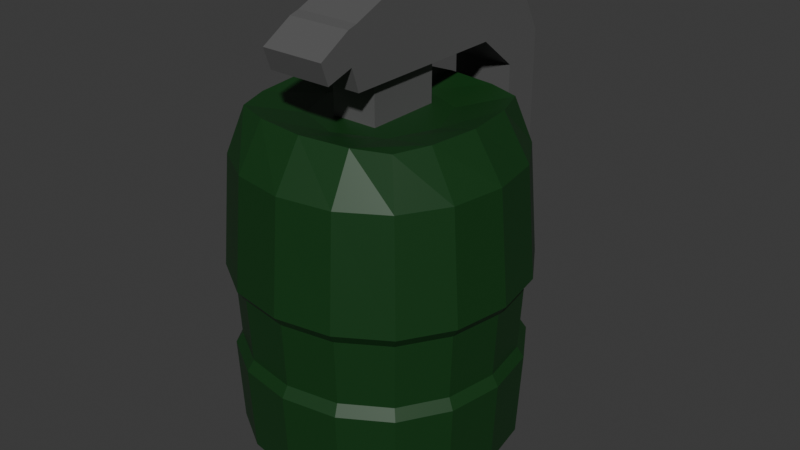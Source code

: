 # Source: ModularFrag4.blend  (saved by Blender 4.1.23; exported with 4.5.12 LTS)
import bpy
from mathutils import Matrix  # noqa: F401  (used for matrix-valued properties, if any)

bpy.ops.wm.read_factory_settings(use_empty=True)
scene = bpy.context.scene
scene.name = 'Scene'

# ---- collections
col_collection = bpy.data.collections.new('Collection'); scene.collection.children.link(col_collection)

# ---- materials (node trees are filled in below, after node groups)
mat_material_001 = bpy.data.materials.new('Material.001')
mat_material_001.use_transparent_shadow = False
mat_material_002 = bpy.data.materials.new('Material.002')
mat_material_002.use_transparent_shadow = False

# ---- material node trees
mat_material_001.use_nodes = True; mat_material_001.node_tree.nodes.clear()
_N = mat_material_001.node_tree.nodes; _L = mat_material_001.node_tree.links
n0 = _N.new('ShaderNodeBsdfPrincipled'); n0.name = 'Principled BSDF'; n0.location = (10, 300)
n0.inputs[0].default_value = (0.1053, 0.1053, 0.1053, 1.0)
n1 = _N.new('ShaderNodeOutputMaterial'); n1.name = 'Material Output'; n1.location = (300, 300)
_L.new(n0.outputs[0], n1.inputs[0])
n1.is_active_output = True
mat_material_002.use_nodes = True; mat_material_002.node_tree.nodes.clear()
_N = mat_material_002.node_tree.nodes; _L = mat_material_002.node_tree.links
n0 = _N.new('ShaderNodeBsdfPrincipled'); n0.name = 'Principled BSDF'; n0.location = (10, 300)
n0.inputs[0].default_value = (0.004632, 0.04644, 0.00776, 1.0)
n1 = _N.new('ShaderNodeOutputMaterial'); n1.name = 'Material Output'; n1.location = (300, 300)
_L.new(n0.outputs[0], n1.inputs[0])
n1.is_active_output = True

# ---- world
world_world = bpy.data.worlds.new('World'); scene.world = world_world
world_world.use_nodes = True; world_world.node_tree.nodes.clear()
_N = world_world.node_tree.nodes; _L = world_world.node_tree.links
n0 = _N.new('ShaderNodeOutputWorld'); n0.name = 'World Output'; n0.location = (300, 300)
n1 = _N.new('ShaderNodeBackground'); n1.name = 'Background'; n1.location = (10, 300)
n1.inputs[0].default_value = (0.05088, 0.05088, 0.05088, 1.0)
_L.new(n1.outputs[0], n0.inputs[0])
n0.is_active_output = True
world_world.color = (0.05088, 0.05088, 0.05088)
world_world.use_sun_shadow = False
world_world.sun_shadow_jitter_overblur = 0.0

# ---- meshes
me_cube_002 = bpy.data.meshes.new('Cube.002')
me_cube_002.from_pydata([(-0.7409, -0.7409, -0.5296), (-0.7409, -0.7409, 0.281), (-0.7409, 0.7409, -0.5296), (-0.7409, 0.7409, 0.281), (0.7409, -0.7409, -0.5296), (0.7409, -0.7409, 0.281), (0.7409, 0.7409, -0.5296), (0.7409, 0.7409, 0.281), (-1.0, -1.29, 0.3105), (-1.0, 2.057, 0.3156), (1.0, -1.29, 0.3105), (1.0, 2.057, 0.3156), (-1.0, -1.308, 1.478), (-1.0, 2.056, 1.483), (1.0, -1.308, 1.478), (1.0, 2.056, 1.483), (-1.0, -0.6545, 1.767), (-1.0, 2.061, 1.772), (1.0, -0.6545, 1.767), (1.0, 2.061, 1.772), (-1.0, -1.437, 0.7877), (1.0, -1.437, 0.7877), (-1.0, -1.497, 1.42), (1.0, -1.497, 1.42), (-1.0, -1.965, 0.6155), (1.0, -1.965, 0.6155), (-1.0, -2.108, 1.043), (1.0, -2.108, 1.043), (-1.0, 2.842, -0.3424), (1.0, 2.842, -0.3424), (-1.0, 3.633, 0.1756), (1.0, 3.633, 0.1756), (-1.0, 3.083, 1.239), (1.0, 3.083, 1.239), (-1.0, 2.869, -5.767), (1.0, 2.869, -5.767), (-1.0, 3.661, -6.734), (1.0, 3.661, -6.734)], [], [(0, 1, 3, 2), (2, 3, 7, 6), (6, 7, 5, 4), (4, 5, 1, 0), (2, 6, 4, 0), (7, 3, 9, 11), (10, 11, 15, 14), (5, 7, 11, 10), (3, 1, 8, 9), (1, 5, 10, 8), (12, 14, 18, 16), (9, 8, 12, 13), (10, 14, 23, 21), (11, 9, 28, 29), (19, 17, 16, 18), (19, 15, 31, 33), (14, 15, 19, 18), (13, 12, 16, 17), (21, 23, 27, 25), (14, 12, 22, 23), (8, 10, 21, 20), (12, 8, 20, 22), (24, 25, 27, 26), (20, 21, 25, 24), (22, 20, 24, 26), (23, 22, 26, 27), (31, 29, 35, 37), (31, 30, 32, 33), (15, 11, 29, 31), (17, 19, 33, 32), (9, 13, 30, 28), (13, 17, 32, 30), (35, 34, 36, 37), (29, 28, 34, 35), (28, 30, 36, 34), (30, 31, 37, 36)])
_uv = me_cube_002.uv_layers.new(name='UVMap')
_uv.uv.foreach_set('vector', [0.375, 0.0, 0.625, 0.0, 0.625, 0.25, 0.375, 0.25, 0.375, 0.25, 0.625, 0.25, 0.625, 0.5, 0.375, 0.5, 0.375, 0.5, 0.625, 0.5, 0.625, 0.75, 0.375, 0.75, 0.375, 0.75, 0.625, 0.75, 0.625, 1.0, 0.375, 1.0, 0.125, 0.5, 0.375, 0.5, 0.375, 0.75, 0.125, 0.75, 0.625, 0.5, 0.625, 0.25, 0.625, 0.25, 0.625, 0.5, 0.625, 0.75, 0.625, 0.5, 0.625, 0.5, 0.625, 0.75, 0.625, 0.75, 0.625, 0.5, 0.625, 0.5, 0.625, 0.75, 0.625, 0.25, 0.625, 0.0, 0.625, 0.0, 0.625, 0.25, 0.625, 1.0, 0.625, 0.75, 0.625, 0.75, 0.625, 1.0, 0.625, 1.0, 0.625, 0.75, 0.625, 0.75, 0.625, 1.0, 0.625, 0.25, 0.625, 0.0, 0.625, 0.0, 0.625, 0.25, 0.625, 0.75, 0.625, 0.75, 0.625, 0.75, 0.625, 0.75, 0.625, 0.5, 0.625, 0.25, 0.625, 0.25, 0.625, 0.5, 0.625, 0.5, 0.875, 0.5, 0.875, 0.75, 0.625, 0.75, 0.625, 0.5, 0.625, 0.5, 0.625, 0.5, 0.625, 0.5, 0.625, 0.75, 0.625, 0.5, 0.625, 0.5, 0.625, 0.75, 0.625, 0.25, 0.625, 0.0, 0.625, 0.0, 0.625, 0.25, 0.625, 0.75, 0.625, 0.75, 0.625, 0.75, 0.625, 0.75, 0.625, 0.75, 0.625, 1.0, 0.625, 1.0, 0.625, 0.75, 0.625, 1.0, 0.625, 0.75, 0.625, 0.75, 0.625, 1.0, 0.625, 0.0, 0.625, 0.0, 0.625, 0.0, 0.625, 0.0, 0.625, 1.0, 0.625, 0.75, 0.625, 0.75, 0.625, 1.0, 0.625, 1.0, 0.625, 0.75, 0.625, 0.75, 0.625, 1.0, 0.625, 0.0, 0.625, 0.0, 0.625, 0.0, 0.625, 0.0, 0.625, 0.75, 0.625, 1.0, 0.625, 1.0, 0.625, 0.75, 0.625, 0.5, 0.625, 0.5, 0.625, 0.5, 0.625, 0.5, 0.625, 0.5, 0.625, 0.25, 0.625, 0.25, 0.625, 0.5, 0.625, 0.5, 0.625, 0.5, 0.625, 0.5, 0.625, 0.5, 0.875, 0.5, 0.625, 0.5, 0.625, 0.5, 0.875, 0.5, 0.625, 0.25, 0.625, 0.25, 0.625, 0.25, 0.625, 0.25, 0.625, 0.25, 0.625, 0.25, 0.625, 0.25, 0.625, 0.25, 0.625, 0.5, 0.625, 0.25, 0.625, 0.25, 0.625, 0.5, 0.625, 0.5, 0.625, 0.25, 0.625, 0.25, 0.625, 0.5, 0.625, 0.25, 0.625, 0.25, 0.625, 0.25, 0.625, 0.25, 0.625, 0.25, 0.625, 0.5, 0.625, 0.5, 0.625, 0.25])
me_cube_002.materials.append(mat_material_001)
me_cube_002.update()
me_cube_001 = bpy.data.meshes.new('Cube.001')
me_cube_001.from_pydata([(-0.5, -0.5, -1.104), (-0.5, 0.5, -1.104), (0.5, -0.5, -1.104), (0.5, 0.5, -1.104), (-0.5729, 0.2966, -1.104), (-0.6096, 9.313e-10, -1.104), (-0.5729, -0.2966, -1.104), (-0.5768, -0.5768, -0.06203), (-0.5729, -0.5729, 0.6601), (-0.5729, 0.5729, 0.6601), (-0.5768, 0.5768, -0.06203), (0.2966, 0.5729, -1.104), (1.583e-08, 0.6096, -1.104), (-0.2966, 0.5729, -1.104), (0.5729, 0.5729, 0.6601), (0.5768, 0.5768, -0.06203), (0.5729, -0.2966, -1.104), (0.6096, -1.676e-08, -1.104), (0.5729, 0.2966, -1.104), (0.5729, -0.5729, 0.6601), (0.5768, -0.5768, -0.06203), (-0.2966, -0.5729, -1.104), (-1.211e-08, -0.6096, -1.104), (0.2966, -0.5729, -1.104), (-0.7397, -0.3153, -0.06203), (-0.729, -0.3162, 0.6601), (-0.7942, -1.052e-08, -0.06202), (-0.7818, -5.588e-09, 0.6601), (-0.7397, 0.3153, -0.06203), (-0.729, 0.3162, 0.6601), (-0.3153, 0.7397, -0.06203), (-0.3162, 0.729, 0.6601), (1.021e-08, 0.7942, -0.06202), (-5.588e-09, 0.7818, 0.6601), (0.3153, 0.7397, -0.06203), (0.3162, 0.729, 0.6601), (0.7397, 0.3153, -0.06203), (0.729, 0.3162, 0.6601), (0.7942, -1.385e-08, -0.06202), (0.7818, 5.588e-09, 0.6601), (0.7397, -0.3153, -0.06203), (0.729, -0.3162, 0.6601), (0.3153, -0.7397, -0.06203), (0.3162, -0.729, 0.6601), (-9.933e-09, -0.7942, -0.06202), (5.588e-09, -0.7818, 0.6601), (-0.3153, -0.7397, -0.06203), (-0.3162, -0.729, 0.6601), (-0.2759, 0.2759, -1.104), (2.389e-17, 0.3901, -1.104), (0.2759, 0.2759, -1.104), (-0.3901, 3.725e-09, -1.104), (-0.5927, -0.5927, -0.5088), (0.3901, 3.725e-09, -1.104), (-0.2759, -0.2759, -1.104), (-7.167e-17, -0.3901, -1.104), (0.2759, -0.2759, -1.104), (-0.5, -0.5, 0.9263), (-0.5, 0.5, 0.9263), (0.5, -0.5, 0.9263), (0.5, 0.5, 0.9263), (-0.5729, -0.2966, 0.9263), (-0.6096, -6.519e-09, 0.9263), (-0.5729, 0.2966, 0.9263), (-0.2966, 0.5729, 0.9263), (-5.588e-09, 0.6096, 0.9263), (0.2966, 0.5729, 0.9263), (2.389e-17, 0.3901, -1.271), (0.5729, 0.2966, 0.9263), (0.6096, -1.863e-09, 0.9263), (0.5729, -0.2966, 0.9263), (0.2966, -0.5729, 0.9263), (-9.313e-10, -0.6096, 0.9263), (-0.2966, -0.5729, 0.9263), (0.0, -5.588e-09, -1.271), (-0.3901, 3.725e-09, -1.271), (0.2759, 0.2759, -1.271), (-0.2759, 0.2759, -1.271), (0.2759, 0.2759, 0.8728), (1.705e-08, 0.3901, 0.8728), (-0.2759, 0.2759, 0.8728), (0.3901, -3.568e-08, 0.8728), (-9.313e-10, -1.397e-08, 0.8728), (-0.3901, -1.573e-09, 0.8728), (0.2759, -0.2759, 0.8728), (-1.705e-08, -0.3901, 0.8728), (-0.2759, -0.2759, 0.8728), (-0.5129, -0.5129, -1.104), (-0.5758, -0.5758, -1.018), (-0.5758, 0.5758, -1.018), (-0.5129, 0.5129, -1.104), (0.5758, 0.5758, -1.018), (0.5129, 0.5129, -1.104), (0.5758, -0.5758, -1.018), (0.5129, -0.5129, -1.104), (-0.6394, -0.305, -1.104), (-0.7331, -0.3175, -1.018), (-0.7863, 8.497e-09, -1.018), (-0.6906, 5.31e-09, -1.104), (-0.7331, 0.3175, -1.018), (-0.6394, 0.305, -1.104), (-0.305, 0.6394, -1.104), (-0.3175, 0.7331, -1.018), (2.391e-08, 0.7863, -1.018), (2.021e-08, 0.6906, -1.104), (0.3175, 0.7331, -1.018), (0.305, 0.6394, -1.104), (0.6394, 0.305, -1.104), (0.7331, 0.3175, -1.018), (0.7863, -2.763e-08, -1.018), (0.6906, -2.246e-08, -1.104), (0.7331, -0.3175, -1.018), (0.6394, -0.305, -1.104), (0.305, -0.6394, -1.104), (0.3175, -0.7331, -1.018), (-2.391e-08, -0.7863, -1.018), (-1.824e-08, -0.6906, -1.104), (-0.3175, -0.7331, -1.018), (-0.305, -0.6394, -1.104), (0.3901, 3.725e-09, -1.271), (-0.2759, -0.2759, -1.271), (-7.167e-17, -0.3901, -1.271), (0.2759, -0.2759, -1.271), (-0.721, -0.3095, -0.4468), (-0.3253, -0.7575, -0.5088), (-0.5927, 0.5927, -0.5088), (-0.3095, 0.721, -0.4468), (-0.7575, 0.3253, -0.5088), (0.5927, 0.5927, -0.5088), (0.721, 0.3095, -0.4468), (0.3253, 0.7575, -0.5088), (0.5927, -0.5927, -0.5088), (0.3095, -0.721, -0.4468), (0.7575, -0.3253, -0.5088), (-0.7738, -1.956e-09, -0.4468), (1.583e-08, 0.7738, -0.4468), (0.7738, -1.947e-08, -0.4468), (-1.555e-08, -0.7738, -0.4468), (-0.7818, -0.3331, -5.588e-09), (-0.8395, -1.211e-08, 5.588e-09), (-0.7818, 0.3331, 1.118e-08), (-0.6096, -0.6096, -1.863e-09), (-0.6096, 0.6096, -2.794e-09), (-0.3331, 0.7818, -9.313e-09), (9.313e-09, 0.8395, 4.657e-09), (0.3331, 0.7818, 7.451e-09), (0.6096, 0.6096, -2.794e-09), (0.7818, 0.3331, -9.313e-09), (0.8395, -1.304e-08, 5.588e-09), (0.7818, -0.3331, 7.451e-09), (0.6096, -0.6096, -2.794e-09), (0.3331, -0.7818, -9.313e-09), (-9.313e-09, -0.8395, 4.657e-09), (-0.3331, -0.7818, 7.451e-09), (-1.661e-08, -0.8129, -0.5088), (-0.3095, -0.721, -0.4468), (-0.564, -0.564, -0.4468), (-0.7575, -0.3253, -0.5088), (-0.564, 0.564, -0.4468), (-0.3253, 0.7575, -0.5088), (-0.8129, -1.805e-09, -0.5088), (0.8129, -2.034e-08, -0.5088), (0.721, -0.3095, -0.4468), (0.3253, -0.7575, -0.5088), (0.564, -0.564, -0.4468), (1.661e-08, 0.8129, -0.5088), (0.3095, 0.721, -0.4468), (0.7575, 0.3253, -0.5088), (0.564, 0.564, -0.4468), (-0.721, 0.3095, -0.4468)], [], [(6, 95, 98, 5), (138, 25, 27, 139), (5, 98, 100, 4), (139, 27, 29, 140), (155, 46, 7, 156), (0, 87, 95, 6), (141, 8, 25, 138), (140, 29, 9, 142), (1, 90, 101, 13), (169, 28, 10, 158), (126, 30, 32, 135), (134, 26, 28, 169), (13, 101, 104, 12), (143, 31, 33, 144), (12, 104, 106, 11), (144, 33, 35, 145), (168, 15, 36, 129), (4, 100, 90, 1), (142, 9, 31, 143), (145, 35, 14, 146), (3, 92, 107, 18), (166, 34, 15, 168), (129, 36, 38, 136), (135, 32, 34, 166), (18, 107, 110, 17), (147, 37, 39, 148), (17, 110, 112, 16), (148, 39, 41, 149), (164, 20, 42, 132), (11, 106, 92, 3), (146, 14, 37, 147), (149, 41, 19, 150), (2, 94, 113, 23), (162, 40, 20, 164), (132, 42, 44, 137), (136, 38, 40, 162), (23, 113, 116, 22), (151, 43, 45, 152), (22, 116, 118, 21), (152, 45, 47, 153), (123, 24, 26, 134), (16, 112, 94, 2), (150, 19, 43, 151), (153, 47, 8, 141), (158, 10, 30, 126), (156, 7, 24, 123), (137, 44, 46, 155), (48, 49, 67, 77), (56, 55, 121, 122), (51, 48, 77, 75), (50, 53, 119, 76), (1, 13, 48, 4), (13, 12, 49, 48), (12, 11, 50, 49), (11, 3, 18, 50), (50, 18, 17, 53), (53, 17, 16, 56), (56, 16, 2, 23), (55, 56, 23, 22), (54, 55, 22, 21), (6, 54, 21, 0), (5, 51, 54, 6), (4, 48, 51, 5), (8, 57, 61, 25), (25, 61, 62, 27), (27, 62, 63, 29), (29, 63, 58, 9), (9, 58, 64, 31), (31, 64, 65, 33), (33, 65, 66, 35), (35, 66, 60, 14), (14, 60, 68, 37), (37, 68, 69, 39), (39, 69, 70, 41), (41, 70, 59, 19), (19, 59, 71, 43), (43, 71, 72, 45), (45, 72, 73, 47), (47, 73, 57, 8), (78, 79, 82, 81), (79, 80, 83, 82), (81, 82, 85, 84), (82, 83, 86, 85), (60, 66, 78, 68), (66, 65, 79, 78), (65, 64, 80, 79), (64, 58, 63, 80), (80, 63, 62, 83), (83, 62, 61, 86), (86, 61, 57, 73), (85, 86, 73, 72), (84, 85, 72, 71), (70, 84, 71, 59), (69, 81, 84, 70), (68, 78, 81, 69), (96, 97, 98, 95), (97, 99, 100, 98), (88, 96, 95, 87), (90, 100, 99, 89), (102, 103, 104, 101), (103, 105, 106, 104), (89, 102, 101, 90), (92, 106, 105, 91), (108, 109, 110, 107), (109, 111, 112, 110), (91, 108, 107, 92), (94, 112, 111, 93), (114, 115, 116, 113), (115, 117, 118, 116), (93, 114, 113, 94), (87, 118, 117, 88), (21, 118, 87, 0), (77, 67, 74, 75), (67, 76, 119, 74), (75, 74, 121, 120), (74, 119, 122, 121), (53, 56, 122, 119), (54, 51, 75, 120), (49, 50, 76, 67), (55, 54, 120, 121), (115, 154, 124, 117), (88, 52, 157, 96), (89, 125, 159, 102), (96, 157, 160, 97), (109, 161, 133, 111), (114, 163, 154, 115), (111, 133, 131, 93), (93, 131, 163, 114), (103, 165, 130, 105), (108, 167, 161, 109), (105, 130, 128, 91), (91, 128, 167, 108), (97, 160, 127, 99), (102, 159, 165, 103), (99, 127, 125, 89), (117, 124, 52, 88), (26, 24, 138, 139), (28, 26, 139, 140), (24, 7, 141, 138), (10, 28, 140, 142), (32, 30, 143, 144), (34, 32, 144, 145), (30, 10, 142, 143), (15, 34, 145, 146), (38, 36, 147, 148), (40, 38, 148, 149), (36, 15, 146, 147), (20, 40, 149, 150), (44, 42, 151, 152), (46, 44, 152, 153), (42, 20, 150, 151), (7, 46, 153, 141), (137, 155, 124, 154), (156, 123, 157, 52), (158, 126, 159, 125), (123, 134, 160, 157), (136, 162, 133, 161), (132, 137, 154, 163), (162, 164, 131, 133), (164, 132, 163, 131), (135, 166, 130, 165), (129, 136, 161, 167), (166, 168, 128, 130), (168, 129, 167, 128), (134, 169, 127, 160), (126, 135, 165, 159), (169, 158, 125, 127), (155, 156, 52, 124)])
_uv = me_cube_001.uv_layers.new(name='UVMap')
_uv.uv.foreach_set('vector', [0.375, 0.0625, 0.4016, 0.0625, 0.4044, 0.125, 0.375, 0.125, 0.5, 0.0625, 0.5625, 0.0625, 0.5625, 0.125, 0.5, 0.125, 0.375, 0.125, 0.4044, 0.125, 0.4016, 0.1875, 0.375, 0.1875, 0.5, 0.125, 0.5625, 0.125, 0.5625, 0.1875, 0.5, 0.1875, 0.4741, 0.9375, 0.4971, 0.9375, 0.4971, 1.0, 0.4741, 1.0, 0.375, 0.0, 0.386, 0.0, 0.4016, 0.0625, 0.375, 0.0625, 0.5, 0.0, 0.5625, 0.0, 0.5625, 0.0625, 0.5, 0.0625, 0.5, 0.1875, 0.5625, 0.1875, 0.5625, 0.25, 0.5, 0.25, 0.375, 0.25, 0.386, 0.25, 0.4016, 0.3125, 0.375, 0.3125, 0.4741, 0.1875, 0.4971, 0.1875, 0.4971, 0.25, 0.4741, 0.25, 0.4741, 0.3125, 0.4971, 0.3125, 0.4971, 0.375, 0.4741, 0.375, 0.4741, 0.125, 0.4971, 0.125, 0.4971, 0.1875, 0.4741, 0.1875, 0.375, 0.3125, 0.4016, 0.3125, 0.4044, 0.375, 0.375, 0.375, 0.5, 0.3125, 0.5625, 0.3125, 0.5625, 0.375, 0.5, 0.375, 0.375, 0.375, 0.4044, 0.375, 0.4016, 0.4375, 0.375, 0.4375, 0.5, 0.375, 0.5625, 0.375, 0.5625, 0.4375, 0.5, 0.4375, 0.4741, 0.5, 0.4971, 0.5, 0.4971, 0.5625, 0.4741, 0.5625, 0.375, 0.1875, 0.4016, 0.1875, 0.386, 0.25, 0.375, 0.25, 0.5, 0.25, 0.5625, 0.25, 0.5625, 0.3125, 0.5, 0.3125, 0.5, 0.4375, 0.5625, 0.4375, 0.5625, 0.5, 0.5, 0.5, 0.375, 0.5, 0.386, 0.5, 0.4016, 0.5625, 0.375, 0.5625, 0.4741, 0.4375, 0.4971, 0.4375, 0.4971, 0.5, 0.4741, 0.5, 0.4741, 0.5625, 0.4971, 0.5625, 0.4971, 0.625, 0.4741, 0.625, 0.4741, 0.375, 0.4971, 0.375, 0.4971, 0.4375, 0.4741, 0.4375, 0.375, 0.5625, 0.4016, 0.5625, 0.4044, 0.625, 0.375, 0.625, 0.5, 0.5625, 0.5625, 0.5625, 0.5625, 0.625, 0.5, 0.625, 0.375, 0.625, 0.4044, 0.625, 0.4016, 0.6875, 0.375, 0.6875, 0.5, 0.625, 0.5625, 0.625, 0.5625, 0.6875, 0.5, 0.6875, 0.4741, 0.75, 0.4971, 0.75, 0.4971, 0.8125, 0.4741, 0.8125, 0.375, 0.4375, 0.4016, 0.4375, 0.386, 0.5, 0.375, 0.5, 0.5, 0.5, 0.5625, 0.5, 0.5625, 0.5625, 0.5, 0.5625, 0.5, 0.6875, 0.5625, 0.6875, 0.5625, 0.75, 0.5, 0.75, 0.375, 0.75, 0.386, 0.75, 0.4016, 0.8125, 0.375, 0.8125, 0.4741, 0.6875, 0.4971, 0.6875, 0.4971, 0.75, 0.4741, 0.75, 0.4741, 0.8125, 0.4971, 0.8125, 0.4971, 0.875, 0.4741, 0.875, 0.4741, 0.625, 0.4971, 0.625, 0.4971, 0.6875, 0.4741, 0.6875, 0.375, 0.8125, 0.4016, 0.8125, 0.4044, 0.875, 0.375, 0.875, 0.5, 0.8125, 0.5625, 0.8125, 0.5625, 0.875, 0.5, 0.875, 0.375, 0.875, 0.4044, 0.875, 0.4016, 0.9375, 0.375, 0.9375, 0.5, 0.875, 0.5625, 0.875, 0.5625, 0.9375, 0.5, 0.9375, 0.4741, 0.06248, 0.4971, 0.06253, 0.4971, 0.125, 0.4741, 0.125, 0.375, 0.6875, 0.4016, 0.6875, 0.386, 0.75, 0.375, 0.75, 0.5, 0.75, 0.5625, 0.75, 0.5625, 0.8125, 0.5, 0.8125, 0.5, 0.9375, 0.5625, 0.9375, 0.5625, 1.0, 0.5, 1.0, 0.4741, 0.25, 0.4971, 0.25, 0.4971, 0.3125, 0.4741, 0.3125, 0.4741, 2.269e-06, 0.4971, -2.087e-06, 0.4971, 0.06253, 0.4741, 0.06248, 0.4741, 0.875, 0.4971, 0.875, 0.4971, 0.9375, 0.4741, 0.9375, 0.1875, 0.5625, 0.25, 0.5625, 0.25, 0.5625, 0.1875, 0.5625, 0.3125, 0.6875, 0.25, 0.6875, 0.25, 0.6875, 0.3125, 0.6875, 0.1875, 0.625, 0.1875, 0.5625, 0.1875, 0.5625, 0.1875, 0.625, 0.3125, 0.5625, 0.3125, 0.625, 0.3125, 0.625, 0.3125, 0.5625, 0.125, 0.5, 0.1875, 0.5, 0.1875, 0.5625, 0.125, 0.5625, 0.1875, 0.5, 0.25, 0.5, 0.25, 0.5625, 0.1875, 0.5625, 0.25, 0.5, 0.3125, 0.5, 0.3125, 0.5625, 0.25, 0.5625, 0.3125, 0.5, 0.375, 0.5, 0.375, 0.5625, 0.3125, 0.5625, 0.3125, 0.5625, 0.375, 0.5625, 0.375, 0.625, 0.3125, 0.625, 0.3125, 0.625, 0.375, 0.625, 0.375, 0.6875, 0.3125, 0.6875, 0.3125, 0.6875, 0.375, 0.6875, 0.375, 0.75, 0.3125, 0.75, 0.25, 0.6875, 0.3125, 0.6875, 0.3125, 0.75, 0.25, 0.75, 0.1875, 0.6875, 0.25, 0.6875, 0.25, 0.75, 0.1875, 0.75, 0.125, 0.6875, 0.1875, 0.6875, 0.1875, 0.75, 0.125, 0.75, 0.125, 0.625, 0.1875, 0.625, 0.1875, 0.6875, 0.125, 0.6875, 0.125, 0.5625, 0.1875, 0.5625, 0.1875, 0.625, 0.125, 0.625, 0.5625, 0.0, 0.625, 0.0, 0.625, 0.0625, 0.5625, 0.0625, 0.5625, 0.0625, 0.625, 0.0625, 0.625, 0.125, 0.5625, 0.125, 0.5625, 0.125, 0.625, 0.125, 0.625, 0.1875, 0.5625, 0.1875, 0.5625, 0.1875, 0.625, 0.1875, 0.625, 0.25, 0.5625, 0.25, 0.5625, 0.25, 0.625, 0.25, 0.625, 0.3125, 0.5625, 0.3125, 0.5625, 0.3125, 0.625, 0.3125, 0.625, 0.375, 0.5625, 0.375, 0.5625, 0.375, 0.625, 0.375, 0.625, 0.4375, 0.5625, 0.4375, 0.5625, 0.4375, 0.625, 0.4375, 0.625, 0.5, 0.5625, 0.5, 0.5625, 0.5, 0.625, 0.5, 0.625, 0.5625, 0.5625, 0.5625, 0.5625, 0.5625, 0.625, 0.5625, 0.625, 0.625, 0.5625, 0.625, 0.5625, 0.625, 0.625, 0.625, 0.625, 0.6875, 0.5625, 0.6875, 0.5625, 0.6875, 0.625, 0.6875, 0.625, 0.75, 0.5625, 0.75, 0.5625, 0.75, 0.625, 0.75, 0.625, 0.8125, 0.5625, 0.8125, 0.5625, 0.8125, 0.625, 0.8125, 0.625, 0.875, 0.5625, 0.875, 0.5625, 0.875, 0.625, 0.875, 0.625, 0.9375, 0.5625, 0.9375, 0.5625, 0.9375, 0.625, 0.9375, 0.625, 1.0, 0.5625, 1.0, 0.6875, 0.5625, 0.75, 0.5625, 0.75, 0.625, 0.6875, 0.625, 0.75, 0.5625, 0.8125, 0.5625, 0.8125, 0.625, 0.75, 0.625, 0.6875, 0.625, 0.75, 0.625, 0.75, 0.6875, 0.6875, 0.6875, 0.75, 0.625, 0.8125, 0.625, 0.8125, 0.6875, 0.75, 0.6875, 0.625, 0.5, 0.6875, 0.5, 0.6875, 0.5625, 0.625, 0.5625, 0.6875, 0.5, 0.75, 0.5, 0.75, 0.5625, 0.6875, 0.5625, 0.75, 0.5, 0.8125, 0.5, 0.8125, 0.5625, 0.75, 0.5625, 0.8125, 0.5, 0.875, 0.5, 0.875, 0.5625, 0.8125, 0.5625, 0.8125, 0.5625, 0.875, 0.5625, 0.875, 0.625, 0.8125, 0.625, 0.8125, 0.625, 0.875, 0.625, 0.875, 0.6875, 0.8125, 0.6875, 0.8125, 0.6875, 0.875, 0.6875, 0.875, 0.75, 0.8125, 0.75, 0.75, 0.6875, 0.8125, 0.6875, 0.8125, 0.75, 0.75, 0.75, 0.6875, 0.6875, 0.75, 0.6875, 0.75, 0.75, 0.6875, 0.75, 0.625, 0.6875, 0.6875, 0.6875, 0.6875, 0.75, 0.625, 0.75, 0.625, 0.625, 0.6875, 0.625, 0.6875, 0.6875, 0.625, 0.6875, 0.625, 0.5625, 0.6875, 0.5625, 0.6875, 0.625, 0.625, 0.625, 0.4424, 0.0625, 0.4424, 0.125, 0.4044, 0.125, 0.4016, 0.0625, 0.4424, 0.125, 0.4424, 0.1875, 0.4016, 0.1875, 0.4044, 0.125, 0.4424, 0.0, 0.4424, 0.0625, 0.4016, 0.0625, 0.386, 0.0, 0.386, 0.25, 0.4016, 0.1875, 0.4424, 0.1875, 0.4424, 0.25, 0.4424, 0.3125, 0.4424, 0.375, 0.4044, 0.375, 0.4016, 0.3125, 0.4424, 0.375, 0.4424, 0.4375, 0.4016, 0.4375, 0.4044, 0.375, 0.4424, 0.25, 0.4424, 0.3125, 0.4016, 0.3125, 0.386, 0.25, 0.386, 0.5, 0.4016, 0.4375, 0.4424, 0.4375, 0.4424, 0.5, 0.4424, 0.5625, 0.4424, 0.625, 0.4044, 0.625, 0.4016, 0.5625, 0.4424, 0.625, 0.4424, 0.6875, 0.4016, 0.6875, 0.4044, 0.625, 0.4424, 0.5, 0.4424, 0.5625, 0.4016, 0.5625, 0.386, 0.5, 0.386, 0.75, 0.4016, 0.6875, 0.4424, 0.6875, 0.4424, 0.75, 0.4424, 0.8125, 0.4424, 0.875, 0.4044, 0.875, 0.4016, 0.8125, 0.4424, 0.875, 0.4424, 0.9375, 0.4016, 0.9375, 0.4044, 0.875, 0.4424, 0.75, 0.4424, 0.8125, 0.4016, 0.8125, 0.386, 0.75, 0.386, 1.0, 0.4016, 0.9375, 0.4424, 0.9375, 0.4424, 1.0, 0.375, 0.9375, 0.4016, 0.9375, 0.386, 1.0, 0.375, 1.0, 0.1875, 0.5625, 0.25, 0.5625, 0.25, 0.625, 0.1875, 0.625, 0.25, 0.5625, 0.3125, 0.5625, 0.3125, 0.625, 0.25, 0.625, 0.1875, 0.625, 0.25, 0.625, 0.25, 0.6875, 0.1875, 0.6875, 0.25, 0.625, 0.3125, 0.625, 0.3125, 0.6875, 0.25, 0.6875, 0.3125, 0.625, 0.3125, 0.6875, 0.3125, 0.6875, 0.3125, 0.625, 0.1875, 0.6875, 0.1875, 0.625, 0.1875, 0.625, 0.1875, 0.6875, 0.25, 0.5625, 0.3125, 0.5625, 0.3125, 0.5625, 0.25, 0.5625, 0.25, 0.6875, 0.1875, 0.6875, 0.1875, 0.6875, 0.25, 0.6875, 0.4424, 0.875, 0.4712, 0.875, 0.4712, 0.9375, 0.4424, 0.9375, 0.4424, 0.0, 0.4712, 0.0, 0.4712, 0.0625, 0.4424, 0.0625, 0.4424, 0.25, 0.4712, 0.25, 0.4712, 0.3125, 0.4424, 0.3125, 0.4424, 0.0625, 0.4712, 0.0625, 0.4712, 0.125, 0.4424, 0.125, 0.4424, 0.625, 0.4712, 0.625, 0.4712, 0.6875, 0.4424, 0.6875, 0.4424, 0.8125, 0.4712, 0.8125, 0.4712, 0.875, 0.4424, 0.875, 0.4424, 0.6875, 0.4712, 0.6875, 0.4712, 0.75, 0.4424, 0.75, 0.4424, 0.75, 0.4712, 0.75, 0.4712, 0.8125, 0.4424, 0.8125, 0.4424, 0.375, 0.4712, 0.375, 0.4712, 0.4375, 0.4424, 0.4375, 0.4424, 0.5625, 0.4712, 0.5625, 0.4712, 0.625, 0.4424, 0.625, 0.4424, 0.4375, 0.4712, 0.4375, 0.4712, 0.5, 0.4424, 0.5, 0.4424, 0.5, 0.4712, 0.5, 0.4712, 0.5625, 0.4424, 0.5625, 0.4424, 0.125, 0.4712, 0.125, 0.4712, 0.1875, 0.4424, 0.1875, 0.4424, 0.3125, 0.4712, 0.3125, 0.4712, 0.375, 0.4424, 0.375, 0.4424, 0.1875, 0.4712, 0.1875, 0.4712, 0.25, 0.4424, 0.25, 0.4424, 0.9375, 0.4712, 0.9375, 0.4712, 1.0, 0.4424, 1.0, 0.4971, 0.125, 0.4971, 0.06253, 0.5, 0.0625, 0.5, 0.125, 0.4971, 0.1875, 0.4971, 0.125, 0.5, 0.125, 0.5, 0.1875, 0.4971, 0.06253, 0.4971, -2.087e-06, 0.5, 0.0, 0.5, 0.0625, 0.4971, 0.25, 0.4971, 0.1875, 0.5, 0.1875, 0.5, 0.25, 0.4971, 0.375, 0.4971, 0.3125, 0.5, 0.3125, 0.5, 0.375, 0.4971, 0.4375, 0.4971, 0.375, 0.5, 0.375, 0.5, 0.4375, 0.4971, 0.3125, 0.4971, 0.25, 0.5, 0.25, 0.5, 0.3125, 0.4971, 0.5, 0.4971, 0.4375, 0.5, 0.4375, 0.5, 0.5, 0.4971, 0.625, 0.4971, 0.5625, 0.5, 0.5625, 0.5, 0.625, 0.4971, 0.6875, 0.4971, 0.625, 0.5, 0.625, 0.5, 0.6875, 0.4971, 0.5625, 0.4971, 0.5, 0.5, 0.5, 0.5, 0.5625, 0.4971, 0.75, 0.4971, 0.6875, 0.5, 0.6875, 0.5, 0.75, 0.4971, 0.875, 0.4971, 0.8125, 0.5, 0.8125, 0.5, 0.875, 0.4971, 0.9375, 0.4971, 0.875, 0.5, 0.875, 0.5, 0.9375, 0.4971, 0.8125, 0.4971, 0.75, 0.5, 0.75, 0.5, 0.8125, 0.4971, 1.0, 0.4971, 0.9375, 0.5, 0.9375, 0.5, 1.0, 0.4741, 0.875, 0.4741, 0.9375, 0.4712, 0.9375, 0.4712, 0.875, 0.4741, 2.269e-06, 0.4741, 0.06248, 0.4712, 0.0625, 0.4712, 0.0, 0.4741, 0.25, 0.4741, 0.3125, 0.4712, 0.3125, 0.4712, 0.25, 0.4741, 0.06248, 0.4741, 0.125, 0.4712, 0.125, 0.4712, 0.0625, 0.4741, 0.625, 0.4741, 0.6875, 0.4712, 0.6875, 0.4712, 0.625, 0.4741, 0.8125, 0.4741, 0.875, 0.4712, 0.875, 0.4712, 0.8125, 0.4741, 0.6875, 0.4741, 0.75, 0.4712, 0.75, 0.4712, 0.6875, 0.4741, 0.75, 0.4741, 0.8125, 0.4712, 0.8125, 0.4712, 0.75, 0.4741, 0.375, 0.4741, 0.4375, 0.4712, 0.4375, 0.4712, 0.375, 0.4741, 0.5625, 0.4741, 0.625, 0.4712, 0.625, 0.4712, 0.5625, 0.4741, 0.4375, 0.4741, 0.5, 0.4712, 0.5, 0.4712, 0.4375, 0.4741, 0.5, 0.4741, 0.5625, 0.4712, 0.5625, 0.4712, 0.5, 0.4741, 0.125, 0.4741, 0.1875, 0.4712, 0.1875, 0.4712, 0.125, 0.4741, 0.3125, 0.4741, 0.375, 0.4712, 0.375, 0.4712, 0.3125, 0.4741, 0.1875, 0.4741, 0.25, 0.4712, 0.25, 0.4712, 0.1875, 0.4741, 0.9375, 0.4741, 1.0, 0.4712, 1.0, 0.4712, 0.9375])
me_cube_001.materials.append(mat_material_002)
me_cube_001.update()

# ---- objects
ob_grenadespoon = bpy.data.objects.new('GrenadeSpoon', me_cube_002)
ob_empty = bpy.data.objects.new('Empty', None)
ob_grenadebody = bpy.data.objects.new('GrenadeBody', me_cube_001)

# ---- transforms, parenting, visibility, modifiers, constraints
ob_grenadespoon.location = (6.539e-05, 0.006672, 0.3519)
ob_grenadespoon.scale = (0.06469, 0.1059, 0.1008)
ob_empty.location = (0.0, 0.0, 0.0)
ob_empty.rotation_euler = (1.571, -0.0, 1.571)
ob_empty.empty_display_type = 'IMAGE'
ob_empty.empty_display_size = 5.0
ob_empty.empty_image_offset = (-0.07806, -0.7275)
ob_grenadebody.location = (0.0, 0.0, 0.0)
ob_grenadebody.scale = (0.3429, 0.3429, 0.3429)

# ---- collection membership
scene.collection.objects.link(ob_grenadespoon)
col_collection.objects.link(ob_empty)
col_collection.objects.link(ob_grenadebody)

# ---- scene / render settings (as saved in the file)
scene.frame_start = 1; scene.frame_end = 250; scene.frame_set(1)
scene.render.engine = 'BLENDER_EEVEE_NEXT'
scene.cycles.sampling_pattern = 'TABULATED_SOBOL'
scene.eevee.ray_tracing_options.trace_max_roughness = 0.0
bpy.context.view_layer.update()

# ---- added for rendering (the .blend has no active camera and no usable light): camera, sun
cam_auto = bpy.data.cameras.new('AutoCamera')
cam_auto.lens = 50.0
cam_auto.sensor_width = 36.0
cam_auto.clip_end = 1000.0
ob_auto_camera = bpy.data.objects.new('AutoCamera', cam_auto)
scene.collection.objects.link(ob_auto_camera)
ob_auto_camera.location = (1.21718, -1.40731, 1.02121)
ob_auto_camera.rotation_euler = (1.09748, -7.21219e-08, 0.694738)
scene.camera = ob_auto_camera
light_auto_sun = bpy.data.lights.new('AutoSun', 'SUN')
light_auto_sun.energy = 3.0
light_auto_sun.angle = 0.0523599
ob_auto_sun = bpy.data.objects.new('AutoSun', light_auto_sun)
scene.collection.objects.link(ob_auto_sun)
ob_auto_sun.rotation_euler = (0.872665, 0.174533, 0.523599)
bpy.context.view_layer.update()

